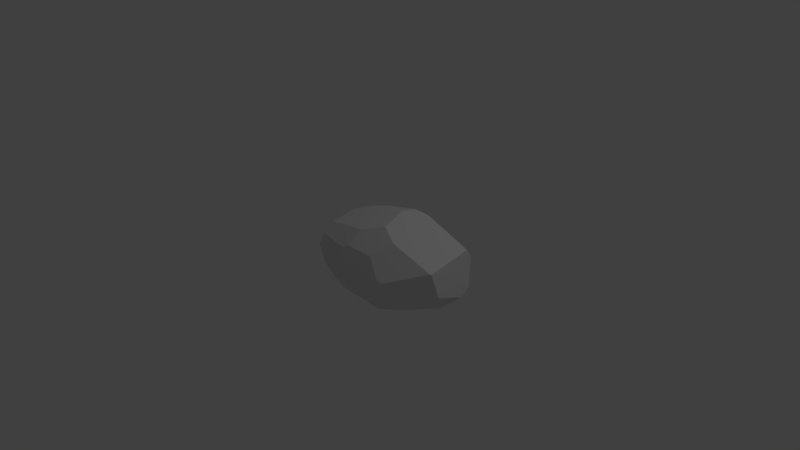 # Source: Rock2.blend  (saved by Blender 2.79.0; exported with 4.5.12 LTS)
import bpy
from mathutils import Matrix  # noqa: F401  (used for matrix-valued properties, if any)

bpy.ops.wm.read_factory_settings(use_empty=True)
scene = bpy.context.scene
scene.name = 'Scene'

# ---- collections
col_collection_1 = bpy.data.collections.new('Collection 1'); scene.collection.children.link(col_collection_1)

# ---- materials (node trees are filled in below, after node groups)
mat_material = bpy.data.materials.new('Material')
mat_material.alpha_threshold = 0.0
mat_material.use_transparent_shadow = False
mat_material.roughness = 0.5
mat_material.line_color = (0.0, 0.0, 0.0, 1.0)

# ---- material node trees

# ---- world
world_world = bpy.data.worlds.new('World'); scene.world = world_world
world_world.color = (0.05088, 0.05088, 0.05088)
world_world.use_sun_shadow = False
world_world.sun_shadow_jitter_overblur = 0.0
world_world.cycles.sampling_method = 'MANUAL'

# ---- cameras
cam_camera = bpy.data.cameras.new('Camera')
cam_camera.clip_end = 100.0
cam_camera.lens = 35.0
cam_camera.sensor_width = 32.0
cam_camera.sensor_height = 18.0
cam_camera.ortho_scale = 7.314
cam_camera.dof.focus_distance = 0.0
cam_camera.dof.aperture_fstop = 128.0

# ---- lights
light_lamp = bpy.data.lights.new('Lamp', 'POINT')
light_lamp.transmission_factor = 0.0
light_lamp.cutoff_distance = 30.0
light_lamp.energy = 100.0
light_lamp.shadow_buffer_clip_start = 1.001
light_lamp.shadow_soft_size = 0.1
light_lamp.shadow_maximum_resolution = 0.006
light_lamp.use_absolute_resolution = True

# ---- meshes
me_cube_003 = bpy.data.meshes.new('Cube.003')
me_cube_003.from_pydata([(0.2295, 0.4868, -0.5101), (0.2348, 0.4862, -0.5108), (0.2249, 0.7226, 0.1964), (0.2632, 0.5965, 0.395), (0.2696, 0.7265, 0.1772), (0.8227, 0.6695, 0.1161), (0.989, 0.5648, -0.1507), (0.1702, -0.6067, 0.2068), (0.1664, -0.5598, 0.379), (0.6233, 0.2547, 0.7595), (1.335, 0.3823, 0.4488), (0.747, 0.3246, 0.7104), (0.7991, -0.5785, 0.1835), (1.369, -0.2625, 0.3686), (0.8729, -0.5655, 0.1538), (0.2484, -0.5433, 0.4232), (0.3086, -0.3835, 0.6024), (0.6193, -0.2683, 0.7086), (0.841, -0.3459, 0.5999), (0.6301, -0.5257, 0.4106), (0.9213, -0.4312, -0.216), (0.03936, -0.4182, -0.3296), (0.6362, -0.3808, -0.3813), (0.7462, 0.04538, -0.5208), (0.2285, 0.4461, -0.5341), (0.1928, 0.4771, -0.5135), (0.2758, 0.3256, -0.576), (-0.3871, 0.5494, 0.1049), (-0.3501, -0.4382, 0.3257), (-0.3005, -0.311, 0.4689), (-0.5004, 0.4082, -0.2375), (0.5939, 0.2459, 0.7639), (0.009671, 0.3739, 0.5697), (0.5444, 0.0838, 0.7781), (0.6004, 0.2345, 0.7679), (-0.2625, -0.0007684, 0.5561), (-0.2704, 0.316, 0.4977), (-0.1175, -0.4742, -0.1875), (-0.2127, -0.554, 0.02638), (-0.1983, -0.2158, -0.3764), (-0.2923, -0.07607, -0.4134), (-0.527, 0.07999, -0.2869), (-0.4005, -0.4664, 0.1699), (1.381, 0.3976, -0.07059), (1.35, 0.4556, 0.3228), (1.346, 0.3901, 0.4329), (1.345, 0.3778, 0.4437), (1.383, -0.251, 0.3634), (1.207, 0.081, -0.3074), (1.246, -0.212, -0.1541), (1.402, -0.1438, 0.01522), (1.394, 0.2555, -0.1384)], [], [(40, 26, 23, 22, 21, 39), (46, 45, 10), (5, 6, 1, 0, 4), (43, 6, 5, 44), (24, 25, 0, 1), (19, 18, 17, 16, 15), (32, 31, 9, 11, 3), (31, 34, 9), (51, 50, 49, 48), (14, 13, 18, 19, 12), (35, 29, 16, 17, 33), (12, 19, 15, 8, 7), (50, 47, 13, 14, 20, 49), (39, 37, 38, 42, 41, 40), (16, 29, 28, 8, 15), (39, 21, 37), (25, 30, 27, 2, 4, 0), (27, 36, 32, 3, 2), (31, 32, 36, 35, 33, 34), (29, 35, 36, 27, 30, 41, 42, 28), (30, 25, 24, 26, 40, 41), (28, 42, 38, 7, 8), (12, 7, 38, 37, 21, 22, 20, 14), (34, 33, 17, 18, 13, 47, 46, 10, 11, 9), (10, 45, 44, 5, 4, 2, 3, 11), (45, 46, 47, 50, 51, 43, 44), (22, 23, 48, 49, 20), (26, 24, 1, 6, 43, 51, 48, 23)])
me_cube_003.materials.append(mat_material)
me_cube_003.use_remesh_preserve_volume = False
me_cube_003.use_remesh_preserve_attributes = False
me_cube_003.use_mirror_vertex_groups = False
me_cube_003.update()

# ---- objects
ob_cube_003 = bpy.data.objects.new('Cube.003', me_cube_003)
ob_lamp = bpy.data.objects.new('Lamp', light_lamp)
ob_camera = bpy.data.objects.new('Camera', cam_camera)

# ---- transforms, parenting, visibility, modifiers, constraints
ob_cube_003.location = (0.0, -0.012, 0.0)
ob_cube_003.lock_rotations_4d = False
ob_cube_003.empty_display_type = 'ARROWS'
ob_cube_003.lineart.crease_threshold = 0.0
ob_lamp.location = (4.076, 1.005, 5.904)
ob_lamp.rotation_euler = (0.6503, 0.05522, 1.866)
ob_lamp.lock_rotations_4d = False
ob_lamp.empty_display_type = 'ARROWS'
ob_lamp.color = (0.0, 0.0, 0.0, 0.0)
ob_lamp.lineart.crease_threshold = 0.0
ob_camera.location = (7.481, -6.508, 5.344)
ob_camera.rotation_euler = (1.109, 0.0, 0.8149)
ob_camera.lock_rotations_4d = False
ob_camera.empty_display_type = 'ARROWS'
ob_camera.color = (0.0, 0.0, 0.0, 0.0)
ob_camera.display_type = 'WIRE'
ob_camera.lineart.crease_threshold = 0.0

# ---- collection membership
col_collection_1.objects.link(ob_cube_003)
col_collection_1.objects.link(ob_lamp)
col_collection_1.objects.link(ob_camera)

# ---- scene / render settings (as saved in the file)
scene.camera = ob_camera
scene.frame_start = 1; scene.frame_end = 250; scene.frame_set(2)
scene.render.engine = 'BLENDER_EEVEE_NEXT'
scene.render.resolution_percentage = 50
scene.render.dither_intensity = 0.0
scene.cycles.use_denoising = False
scene.cycles.samples = 128
scene.cycles.sampling_pattern = 'TABULATED_SOBOL'
scene.cycles.use_adaptive_sampling = False
scene.cycles.use_light_tree = False
scene.cycles.blur_glossy = 0.0
scene.cycles.sample_clamp_indirect = 0.0
scene.view_settings.view_transform = 'Standard'
bpy.context.view_layer.update()
